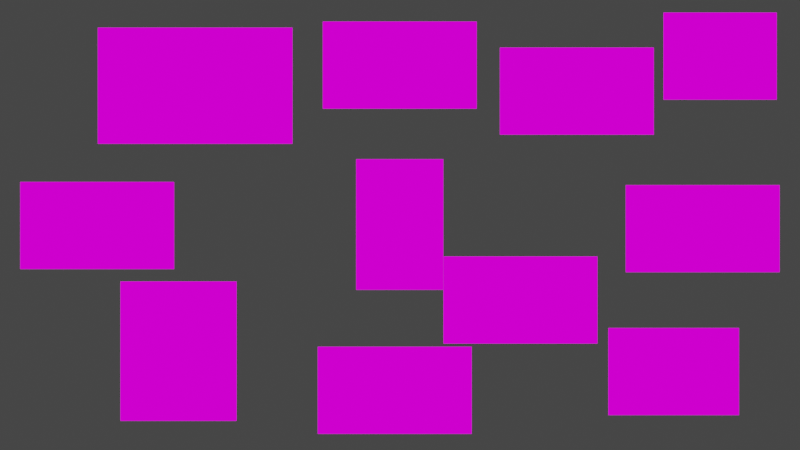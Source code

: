 # Source: present_1.blend  (saved by Blender 3.0.42; exported with 4.5.12 LTS)
import bpy
from mathutils import Matrix  # noqa: F401  (used for matrix-valued properties, if any)

bpy.ops.wm.read_factory_settings(use_empty=True)
scene = bpy.context.scene
scene.name = 'Scene'

# ---- collections
col_collection = bpy.data.collections.new('Collection'); scene.collection.children.link(col_collection)

# ---- images (referenced by path relative to the original .blend; pixels are not part of the script)
import os
ASSET_DIR = os.environ.get("B2B_ASSET_DIR", "")  # directory of the original .blend (textures are referenced by path, not embedded)
HERE = os.path.dirname(os.path.abspath(__file__))  # packed textures are extracted next to this script under _unpacked/

def load_image(name, relpath, width, height, colorspace="sRGB"):
    """Load a texture the original file referenced (path relative to the .blend, or extracted next to this script)."""
    p = next((c for c in (os.path.join(HERE, relpath), os.path.join(ASSET_DIR, relpath)) if relpath and os.path.exists(c)), "")
    if p:
        img = bpy.data.images.load(p, check_existing=True)
        img.name = name
    else:  # same state as the original file: an image datablock whose file is absent (Cycles renders it pink)
        img = bpy.data.images.new(name, width, height)
        img.source = "FILE"
        img.filepath = "//" + (relpath or name)
    img.colorspace_settings.name = colorspace
    return img
img_result_voice_vid_0_mp4 = load_image('result_voice_vid_0.mp4', '', 1024, 1024, 'sRGB')
img_result_voice_vid_1_mp4 = load_image('result_voice_vid_1.mp4', '', 1024, 1024, 'sRGB')
img_result_voice_vid_4_mp4 = load_image('result_voice_vid_4.mp4', '', 1024, 1024, 'sRGB')
img_result_voice_vid_2_mp4 = load_image('result_voice_vid_2.mp4', '', 1024, 1024, 'sRGB')
img_result_voice_vid_3_mp4 = load_image('result_voice_vid_3.mp4', '', 1024, 1024, 'sRGB')
img_result_voice_vid_5_mp4 = load_image('result_voice_vid_5.mp4', '', 1024, 1024, 'sRGB')
img_result_voice_img_0_mp4 = load_image('result_voice_img_0.mp4', '', 1024, 1024, 'sRGB')
img_result_voice_img_3_mp4 = load_image('result_voice_img_3.mp4', '', 1024, 1024, 'sRGB')
img_result_voice_img_2_mp4 = load_image('result_voice_img_2.mp4', '', 1024, 1024, 'sRGB')
img_result_voice_img_4_mp4 = load_image('result_voice_img_4.mp4', '', 1024, 1024, 'sRGB')
img_result_voice_img_5_mp4 = load_image('result_voice_img_5.mp4', '', 1024, 1024, 'sRGB')
img_result_voice_img_6_mp4 = load_image('result_voice_img_6.mp4', '', 1024, 1024, 'sRGB')
img_spectro_mp4 = load_image('spectro.mp4', '', 1024, 1024, 'sRGB')
img_spectro1_mp4 = load_image('spectro1.mp4', '', 1024, 1024, 'sRGB')

# ---- materials (node trees are filled in below, after node groups)
mat_material_001 = bpy.data.materials.new('Material.001')
mat_material_001.use_transparent_shadow = False
mat_material_002 = bpy.data.materials.new('Material.002')
mat_material_002.use_transparent_shadow = False
mat_material_005 = bpy.data.materials.new('Material.005')
mat_material_005.use_transparent_shadow = False
mat_material_003 = bpy.data.materials.new('Material.003')
mat_material_003.use_transparent_shadow = False
mat_material_004 = bpy.data.materials.new('Material.004')
mat_material_004.use_transparent_shadow = False
mat_material_006 = bpy.data.materials.new('Material.006')
mat_material_006.use_transparent_shadow = False
mat_material_007 = bpy.data.materials.new('Material.007')
mat_material_007.use_transparent_shadow = False
mat_material_009 = bpy.data.materials.new('Material.009')
mat_material_009.use_transparent_shadow = False
mat_material_008 = bpy.data.materials.new('Material.008')
mat_material_008.use_transparent_shadow = False
mat_material_010 = bpy.data.materials.new('Material.010')
mat_material_010.use_transparent_shadow = False
mat_material_011 = bpy.data.materials.new('Material.011')
mat_material_011.use_transparent_shadow = False
mat_material_012 = bpy.data.materials.new('Material.012')
mat_material_012.use_transparent_shadow = False
mat_material_014 = bpy.data.materials.new('Material.014')
mat_material_014.use_transparent_shadow = False
mat_material_013 = bpy.data.materials.new('Material.013')
mat_material_013.use_transparent_shadow = False

# ---- material node trees
mat_material_001.use_nodes = True; mat_material_001.node_tree.nodes.clear()
_N = mat_material_001.node_tree.nodes; _L = mat_material_001.node_tree.links
n0 = _N.new('ShaderNodeOutputMaterial'); n0.name = 'Material Output'; n0.location = (498, 217)
n1 = _N.new('ShaderNodeTexImage'); n1.name = 'Image Texture'; n1.location = (75, 406)
n1.image = img_result_voice_vid_0_mp4
_L.new(n1.outputs[0], n0.inputs[0])
n0.is_active_output = True
mat_material_002.use_nodes = True; mat_material_002.node_tree.nodes.clear()
_N = mat_material_002.node_tree.nodes; _L = mat_material_002.node_tree.links
n0 = _N.new('ShaderNodeOutputMaterial'); n0.name = 'Material Output'; n0.location = (197, 315)
n1 = _N.new('ShaderNodeTexImage'); n1.name = 'Image Texture'; n1.location = (-124, 390)
n1.image = img_result_voice_vid_1_mp4
_L.new(n1.outputs[0], n0.inputs[0])
n0.is_active_output = True
mat_material_005.use_nodes = True; mat_material_005.node_tree.nodes.clear()
_N = mat_material_005.node_tree.nodes; _L = mat_material_005.node_tree.links
n0 = _N.new('ShaderNodeOutputMaterial'); n0.name = 'Material Output'; n0.location = (300, 300)
n1 = _N.new('ShaderNodeTexImage'); n1.name = 'Image Texture'; n1.location = (-119, 371)
n1.image = img_result_voice_vid_4_mp4
_L.new(n1.outputs[0], n0.inputs[0])
n0.is_active_output = True
mat_material_003.use_nodes = True; mat_material_003.node_tree.nodes.clear()
_N = mat_material_003.node_tree.nodes; _L = mat_material_003.node_tree.links
n0 = _N.new('ShaderNodeOutputMaterial'); n0.name = 'Material Output'; n0.location = (300, 300)
n1 = _N.new('ShaderNodeTexImage'); n1.name = 'Image Texture'; n1.location = (-4, 420)
n1.image = img_result_voice_vid_2_mp4
_L.new(n1.outputs[0], n0.inputs[0])
n0.is_active_output = True
mat_material_004.use_nodes = True; mat_material_004.node_tree.nodes.clear()
_N = mat_material_004.node_tree.nodes; _L = mat_material_004.node_tree.links
n0 = _N.new('ShaderNodeOutputMaterial'); n0.name = 'Material Output'; n0.location = (300, 300)
n1 = _N.new('ShaderNodeTexImage'); n1.name = 'Image Texture'; n1.location = (-64, 422)
n1.image = img_result_voice_vid_3_mp4
_L.new(n1.outputs[0], n0.inputs[0])
n0.is_active_output = True
mat_material_006.use_nodes = True; mat_material_006.node_tree.nodes.clear()
_N = mat_material_006.node_tree.nodes; _L = mat_material_006.node_tree.links
n0 = _N.new('ShaderNodeOutputMaterial'); n0.name = 'Material Output'; n0.location = (300, 300)
n1 = _N.new('ShaderNodeTexImage'); n1.name = 'Image Texture'; n1.location = (-40, 409)
n1.image = img_result_voice_vid_5_mp4
_L.new(n1.outputs[0], n0.inputs[0])
n0.is_active_output = True
mat_material_007.use_nodes = True; mat_material_007.node_tree.nodes.clear()
_N = mat_material_007.node_tree.nodes; _L = mat_material_007.node_tree.links
n0 = _N.new('ShaderNodeOutputMaterial'); n0.name = 'Material Output'; n0.location = (300, 300)
n1 = _N.new('ShaderNodeTexImage'); n1.name = 'Image Texture'; n1.location = (-54, 439)
n1.image = img_result_voice_img_0_mp4
_L.new(n1.outputs[0], n0.inputs[0])
n0.is_active_output = True
mat_material_009.use_nodes = True; mat_material_009.node_tree.nodes.clear()
_N = mat_material_009.node_tree.nodes; _L = mat_material_009.node_tree.links
n0 = _N.new('ShaderNodeOutputMaterial'); n0.name = 'Material Output'; n0.location = (300, 300)
n1 = _N.new('ShaderNodeTexImage'); n1.name = 'Image Texture'; n1.location = (-101, 379)
n1.image = img_result_voice_img_3_mp4
_L.new(n1.outputs[0], n0.inputs[0])
n0.is_active_output = True
mat_material_008.use_nodes = True; mat_material_008.node_tree.nodes.clear()
_N = mat_material_008.node_tree.nodes; _L = mat_material_008.node_tree.links
n0 = _N.new('ShaderNodeOutputMaterial'); n0.name = 'Material Output'; n0.location = (300, 300)
n1 = _N.new('ShaderNodeTexImage'); n1.name = 'Image Texture'; n1.location = (-36, 405)
n1.image = img_result_voice_img_2_mp4
_L.new(n1.outputs[0], n0.inputs[0])
n0.is_active_output = True
mat_material_010.use_nodes = True; mat_material_010.node_tree.nodes.clear()
_N = mat_material_010.node_tree.nodes; _L = mat_material_010.node_tree.links
n0 = _N.new('ShaderNodeOutputMaterial'); n0.name = 'Material Output'; n0.location = (300, 300)
n1 = _N.new('ShaderNodeTexImage'); n1.name = 'Image Texture'; n1.location = (-2, 367)
n1.image = img_result_voice_img_4_mp4
_L.new(n1.outputs[0], n0.inputs[0])
n0.is_active_output = True
mat_material_011.use_nodes = True; mat_material_011.node_tree.nodes.clear()
_N = mat_material_011.node_tree.nodes; _L = mat_material_011.node_tree.links
n0 = _N.new('ShaderNodeTexImage'); n0.name = 'Image Texture'; n0.location = (-213, 428)
n0.image = img_result_voice_img_5_mp4
n1 = _N.new('ShaderNodeOutputMaterial'); n1.name = 'Material Output'; n1.location = (121, 310)
_L.new(n0.outputs[0], n1.inputs[0])
n1.is_active_output = True
mat_material_012.use_nodes = True; mat_material_012.node_tree.nodes.clear()
_N = mat_material_012.node_tree.nodes; _L = mat_material_012.node_tree.links
n0 = _N.new('ShaderNodeOutputMaterial'); n0.name = 'Material Output'; n0.location = (300, 300)
n1 = _N.new('ShaderNodeTexImage'); n1.name = 'Image Texture'; n1.location = (-92, 333)
n1.image = img_result_voice_img_6_mp4
_L.new(n1.outputs[0], n0.inputs[0])
n0.is_active_output = True
mat_material_014.use_nodes = True; mat_material_014.node_tree.nodes.clear()
_N = mat_material_014.node_tree.nodes; _L = mat_material_014.node_tree.links
n0 = _N.new('ShaderNodeOutputMaterial'); n0.name = 'Material Output'; n0.location = (300, 300)
n1 = _N.new('ShaderNodeTexImage'); n1.name = 'Image Texture'; n1.location = (-133, 423)
n1.image = img_spectro_mp4
_L.new(n1.outputs[0], n0.inputs[0])
n0.is_active_output = True
mat_material_013.use_nodes = True; mat_material_013.node_tree.nodes.clear()
_N = mat_material_013.node_tree.nodes; _L = mat_material_013.node_tree.links
n0 = _N.new('ShaderNodeOutputMaterial'); n0.name = 'Material Output'; n0.location = (300, 300)
n1 = _N.new('ShaderNodeTexImage'); n1.name = 'Image Texture'; n1.location = (-83, 421)
n1.image = img_spectro1_mp4
_L.new(n1.outputs[0], n0.inputs[0])
n0.is_active_output = True

# ---- world
world_world = bpy.data.worlds.new('World'); scene.world = world_world
world_world.use_nodes = True; world_world.node_tree.nodes.clear()
_N = world_world.node_tree.nodes; _L = world_world.node_tree.links
n0 = _N.new('ShaderNodeOutputWorld'); n0.name = 'World Output'; n0.location = (300, 300)
n1 = _N.new('ShaderNodeBackground'); n1.name = 'Background'; n1.location = (10, 300)
n1.inputs[0].default_value = (0.05088, 0.05088, 0.05088, 1.0)
_L.new(n1.outputs[0], n0.inputs[0])
n0.is_active_output = True
world_world.color = (0.05088, 0.05088, 0.05088)
world_world.use_sun_shadow = False
world_world.sun_shadow_jitter_overblur = 0.0

# ---- cameras
cam_camera = bpy.data.cameras.new('Camera')
cam_camera.clip_end = 100.0
cam_camera.lens = 6.48
cam_camera.ortho_scale = 7.314
cam_camera.lens_unit = 'FOV'

# ---- lights
light_light = bpy.data.lights.new('Light', 'POINT')
light_light.transmission_factor = 0.0
light_light.energy = 1000.0
light_light.shadow_soft_size = 0.1
light_light.shadow_maximum_resolution = 0.006
light_light.use_absolute_resolution = True

# ---- meshes
me_plane = bpy.data.meshes.new('Plane')
me_plane.from_pydata([(-1.0, -1.0, 0.0), (1.0, -1.0, 0.0), (-1.0, 1.0, 0.0), (1.0, 1.0, 0.0)], [], [(0, 1, 3, 2)])
_uv = me_plane.uv_layers.new(name='UVMap')
_uv.uv.foreach_set('vector', [0.0, 0.0, 1.0, 0.0, 1.0, 1.0, 0.0, 1.0])
me_plane.materials.append(mat_material_001)
me_plane.use_remesh_fix_poles = True
me_plane.use_remesh_preserve_attributes = False
me_plane.update()
me_plane_001 = bpy.data.meshes.new('Plane.001')
me_plane_001.from_pydata([(-1.0, -1.0, 0.0), (1.0, -1.0, 0.0), (-1.0, 1.0, 0.0), (1.0, 1.0, 0.0)], [], [(0, 1, 3, 2)])
_uv = me_plane_001.uv_layers.new(name='UVMap')
_uv.uv.foreach_set('vector', [0.0, 0.0, 1.0, 0.0, 1.0, 1.0, 0.0, 1.0])
me_plane_001.materials.append(mat_material_002)
me_plane_001.use_remesh_fix_poles = True
me_plane_001.use_remesh_preserve_attributes = False
me_plane_001.update()
me_plane_002 = bpy.data.meshes.new('Plane.002')
me_plane_002.from_pydata([(-1.0, -1.0, 0.0), (1.0, -1.0, 0.0), (-1.0, 1.0, 0.0), (1.0, 1.0, 0.0)], [], [(0, 1, 3, 2)])
_uv = me_plane_002.uv_layers.new(name='UVMap')
_uv.uv.foreach_set('vector', [0.0, 0.0, 1.0, 0.0, 1.0, 1.0, 0.0, 1.0])
me_plane_002.materials.append(mat_material_005)
me_plane_002.use_remesh_fix_poles = True
me_plane_002.use_remesh_preserve_attributes = False
me_plane_002.update()
me_plane_003 = bpy.data.meshes.new('Plane.003')
me_plane_003.from_pydata([(-1.0, -1.0, 0.0), (1.0, -1.0, 0.0), (-1.0, 1.0, 0.0), (1.0, 1.0, 0.0)], [], [(0, 1, 3, 2)])
_uv = me_plane_003.uv_layers.new(name='UVMap')
_uv.uv.foreach_set('vector', [0.0, 0.0, 1.0, 0.0, 1.0, 1.0, 0.0, 1.0])
me_plane_003.materials.append(mat_material_003)
me_plane_003.use_remesh_fix_poles = True
me_plane_003.use_remesh_preserve_attributes = False
me_plane_003.update()
me_plane_004 = bpy.data.meshes.new('Plane.004')
me_plane_004.from_pydata([(-1.0, -1.0, 0.0), (1.0, -1.0, 0.0), (-1.0, 1.0, 0.0), (1.0, 1.0, 0.0)], [], [(0, 1, 3, 2)])
_uv = me_plane_004.uv_layers.new(name='UVMap')
_uv.uv.foreach_set('vector', [0.0, 0.0, 1.0, 0.0, 1.0, 1.0, 0.0, 1.0])
me_plane_004.materials.append(mat_material_004)
me_plane_004.use_remesh_fix_poles = True
me_plane_004.use_remesh_preserve_attributes = False
me_plane_004.update()
me_plane_005 = bpy.data.meshes.new('Plane.005')
me_plane_005.from_pydata([(-1.0, -1.0, 0.0), (1.0, -1.0, 0.0), (-1.0, 1.0, 0.0), (1.0, 1.0, 0.0)], [], [(0, 1, 3, 2)])
_uv = me_plane_005.uv_layers.new(name='UVMap')
_uv.uv.foreach_set('vector', [0.0, 0.0, 1.0, 0.0, 1.0, 1.0, 0.0, 1.0])
me_plane_005.materials.append(mat_material_006)
me_plane_005.use_remesh_fix_poles = True
me_plane_005.use_remesh_preserve_attributes = False
me_plane_005.update()
me_plane_006 = bpy.data.meshes.new('Plane.006')
me_plane_006.from_pydata([(-1.0, -1.0, 0.0), (1.0, -1.0, 0.0), (-1.0, 1.0, 0.0), (1.0, 1.0, 0.0)], [], [(0, 1, 3, 2)])
_uv = me_plane_006.uv_layers.new(name='UVMap')
_uv.uv.foreach_set('vector', [0.0, 0.0, 1.0, 0.0, 1.0, 1.0, 0.0, 1.0])
me_plane_006.materials.append(mat_material_007)
me_plane_006.use_remesh_fix_poles = True
me_plane_006.use_remesh_preserve_attributes = False
me_plane_006.update()
me_plane_007 = bpy.data.meshes.new('Plane.007')
me_plane_007.from_pydata([(-1.0, -1.0, 0.0), (1.0, -1.0, 0.0), (-1.0, 1.0, 0.0), (1.0, 1.0, 0.0)], [], [(0, 1, 3, 2)])
_uv = me_plane_007.uv_layers.new(name='UVMap')
_uv.uv.foreach_set('vector', [0.0, 0.0, 1.0, 0.0, 1.0, 1.0, 0.0, 1.0])
me_plane_007.materials.append(mat_material_009)
me_plane_007.use_remesh_fix_poles = True
me_plane_007.use_remesh_preserve_attributes = False
me_plane_007.update()
me_plane_008 = bpy.data.meshes.new('Plane.008')
me_plane_008.from_pydata([(-1.0, -1.0, 0.0), (1.0, -1.0, 0.0), (-1.0, 1.0, 0.0), (1.0, 1.0, 0.0)], [], [(0, 1, 3, 2)])
_uv = me_plane_008.uv_layers.new(name='UVMap')
_uv.uv.foreach_set('vector', [0.0, 0.0, 1.0, 0.0, 1.0, 1.0, 0.0, 1.0])
me_plane_008.materials.append(mat_material_008)
me_plane_008.use_remesh_fix_poles = True
me_plane_008.use_remesh_preserve_attributes = False
me_plane_008.update()
me_plane_009 = bpy.data.meshes.new('Plane.009')
me_plane_009.from_pydata([(-1.0, -1.0, 0.0), (1.0, -1.0, 0.0), (-1.0, 1.0, 0.0), (1.0, 1.0, 0.0)], [], [(0, 1, 3, 2)])
_uv = me_plane_009.uv_layers.new(name='UVMap')
_uv.uv.foreach_set('vector', [0.0, 0.0, 1.0, 0.0, 1.0, 1.0, 0.0, 1.0])
me_plane_009.materials.append(mat_material_010)
me_plane_009.use_remesh_fix_poles = True
me_plane_009.use_remesh_preserve_attributes = False
me_plane_009.update()
me_plane_010 = bpy.data.meshes.new('Plane.010')
me_plane_010.from_pydata([(-1.0, -1.0, 0.0), (1.0, -1.0, 0.0), (-1.0, 1.0, 0.0), (1.0, 1.0, 0.0)], [], [(0, 1, 3, 2)])
_uv = me_plane_010.uv_layers.new(name='UVMap')
_uv.uv.foreach_set('vector', [0.0, 0.0, 1.0, 0.0, 1.0, 1.0, 0.0, 1.0])
me_plane_010.materials.append(mat_material_011)
me_plane_010.use_remesh_fix_poles = True
me_plane_010.use_remesh_preserve_attributes = False
me_plane_010.update()
me_plane_011 = bpy.data.meshes.new('Plane.011')
me_plane_011.from_pydata([(-1.0, -1.0, 0.0), (1.0, -1.0, 0.0), (-1.0, 1.0, 0.0), (1.0, 1.0, 0.0)], [], [(0, 1, 3, 2)])
_uv = me_plane_011.uv_layers.new(name='UVMap')
_uv.uv.foreach_set('vector', [0.0, 0.0, 1.0, 0.0, 1.0, 1.0, 0.0, 1.0])
me_plane_011.materials.append(mat_material_012)
me_plane_011.use_remesh_fix_poles = True
me_plane_011.use_remesh_preserve_attributes = False
me_plane_011.update()
me_plane_012 = bpy.data.meshes.new('Plane.012')
me_plane_012.from_pydata([(-1.0, -1.0, 0.0), (1.0, -1.0, 0.0), (-1.0, 1.0, 0.0), (1.0, 1.0, 0.0)], [], [(0, 1, 3, 2)])
_uv = me_plane_012.uv_layers.new(name='UVMap')
_uv.uv.foreach_set('vector', [0.0, 0.0, 1.0, 0.0, 1.0, 1.0, 0.0, 1.0])
me_plane_012.materials.append(mat_material_014)
me_plane_012.use_remesh_fix_poles = True
me_plane_012.use_remesh_preserve_attributes = False
me_plane_012.update()
me_plane_013 = bpy.data.meshes.new('Plane.013')
me_plane_013.from_pydata([(-1.0, -1.0, 0.0), (1.0, -1.0, 0.0), (-1.0, 1.0, 0.0), (1.0, 1.0, 0.0)], [], [(0, 1, 3, 2)])
_uv = me_plane_013.uv_layers.new(name='UVMap')
_uv.uv.foreach_set('vector', [0.0, 0.0, 1.0, 0.0, 1.0, 1.0, 0.0, 1.0])
me_plane_013.materials.append(mat_material_013)
me_plane_013.use_remesh_fix_poles = True
me_plane_013.use_remesh_preserve_attributes = False
me_plane_013.update()

# ---- objects
ob_light = bpy.data.objects.new('Light', light_light)
ob_camera = bpy.data.objects.new('Camera', cam_camera)
ob_plane = bpy.data.objects.new('Plane', me_plane)
ob_plane_001 = bpy.data.objects.new('Plane.001', me_plane_001)
ob_plane_002 = bpy.data.objects.new('Plane.002', me_plane_002)
ob_plane_003 = bpy.data.objects.new('Plane.003', me_plane_003)
ob_plane_004 = bpy.data.objects.new('Plane.004', me_plane_004)
ob_plane_005 = bpy.data.objects.new('Plane.005', me_plane_005)
ob_plane_006 = bpy.data.objects.new('Plane.006', me_plane_006)
ob_plane_007 = bpy.data.objects.new('Plane.007', me_plane_007)
ob_plane_008 = bpy.data.objects.new('Plane.008', me_plane_008)
ob_plane_009 = bpy.data.objects.new('Plane.009', me_plane_009)
ob_plane_010 = bpy.data.objects.new('Plane.010', me_plane_010)
ob_plane_011 = bpy.data.objects.new('Plane.011', me_plane_011)
ob_plane_012 = bpy.data.objects.new('Plane.012', me_plane_012)
ob_plane_013 = bpy.data.objects.new('Plane.013', me_plane_013)

# ---- transforms, parenting, visibility, modifiers, constraints
ob_light.location = (4.076, 1.005, 5.904)
ob_light.rotation_euler = (0.6503, 0.05522, 1.866)
ob_light.lock_rotations_4d = False
ob_light.empty_display_type = 'ARROWS'
ob_light.color = (0.0, 0.0, 0.0, 0.0)
ob_light.lineart.crease_threshold = 0.0
ob_camera.location = (0.007826, -0.01152, 4.958)
ob_camera.lock_rotations_4d = False
ob_camera.empty_display_type = 'ARROWS'
ob_camera.color = (0.0, 0.0, 0.0, 0.0)
ob_camera.display_type = 'WIRE'
ob_camera.lineart.crease_threshold = 0.0
ob_plane.location = (0.0, 5.493, 0.0)
ob_plane.scale = (2.65, 1.5, 1.0)
ob_plane_001.location = (-10.42, -0.0291, 0.0)
ob_plane_001.scale = (2.65, 1.5, 1.0)
ob_plane_002.location = (10.43, -0.1364, 0.0)
ob_plane_002.scale = (2.65, 1.5, 1.0)
ob_plane_003.location = (-0.1732, -5.703, 0.0)
ob_plane_003.scale = (2.65, 1.5, 1.0)
ob_plane_004.location = (6.097, 4.598, 0.0)
ob_plane_004.scale = (2.65, 1.5, 1.0)
ob_plane_005.location = (4.155, -2.593, 0.0)
ob_plane_005.scale = (2.65, 1.5, 1.0)
ob_plane_006.location = (-7.619, -4.356, 0.0)
ob_plane_006.scale = (2.0, 2.4, 1.0)
ob_plane_007.location = (-0.002607, 0.005909, 0.0)
ob_plane_007.scale = (1.5, 2.25, 1.0)
ob_plane_008.location = (-7.046, 4.784, 0.0)
ob_plane_008.scale = (3.35, 2.0, 1.0)
ob_plane_009.location = (9.43, -5.057, 0.0)
ob_plane_009.scale = (2.25, 1.5, 1.0)
ob_plane_010.location = (17.8, -4.196, 0.0)
ob_plane_010.scale = (2.3, 1.5, 1.0)
ob_plane_011.location = (11.03, 5.802, 0.0)
ob_plane_011.scale = (1.95, 1.5, 1.0)
ob_plane_012.location = (17.11, 0.0, 0.0)
ob_plane_012.scale = (2.5, 1.0, 1.0)
ob_plane_013.location = (17.11, 2.104, 0.0)
ob_plane_013.scale = (2.5, 1.0, 1.0)

# ---- collection membership
col_collection.objects.link(ob_light)
col_collection.objects.link(ob_camera)
col_collection.objects.link(ob_plane)
col_collection.objects.link(ob_plane_001)
col_collection.objects.link(ob_plane_002)
col_collection.objects.link(ob_plane_003)
col_collection.objects.link(ob_plane_004)
col_collection.objects.link(ob_plane_005)
col_collection.objects.link(ob_plane_006)
col_collection.objects.link(ob_plane_007)
col_collection.objects.link(ob_plane_008)
col_collection.objects.link(ob_plane_009)
col_collection.objects.link(ob_plane_010)
col_collection.objects.link(ob_plane_011)
col_collection.objects.link(ob_plane_012)
col_collection.objects.link(ob_plane_013)

# ---- scene / render settings (as saved in the file)
scene.camera = ob_camera
scene.frame_start = 1; scene.frame_end = 844; scene.frame_set(15)
scene.render.engine = 'BLENDER_EEVEE_NEXT'
scene.render.image_settings.file_format = 'FFMPEG'
scene.render.image_settings.color_mode = 'RGB'
scene.cycles.sampling_pattern = 'TABULATED_SOBOL'
scene.cycles.use_light_tree = False
scene.view_settings.view_transform = 'Filmic'
bpy.context.view_layer.update()
